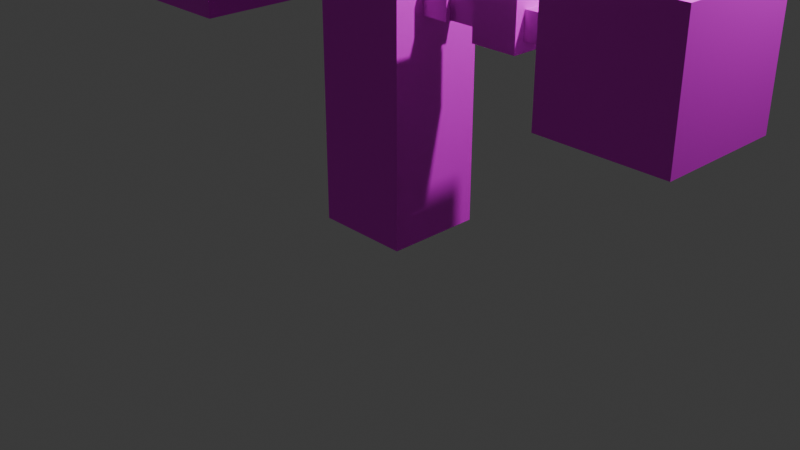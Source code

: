 # Source: player.blend  (saved by Blender 4.4.32; exported with 4.5.12 LTS)
import bpy
from mathutils import Matrix  # noqa: F401  (used for matrix-valued properties, if any)

bpy.ops.wm.read_factory_settings(use_empty=True)
scene = bpy.context.scene
scene.name = 'Scene'

# ---- collections
col_collection = bpy.data.collections.new('Collection'); scene.collection.children.link(col_collection)

# ---- images (referenced by path relative to the original .blend; pixels are not part of the script)
import os
ASSET_DIR = os.environ.get("B2B_ASSET_DIR", "")  # directory of the original .blend (textures are referenced by path, not embedded)
HERE = os.path.dirname(os.path.abspath(__file__))  # packed textures are extracted next to this script under _unpacked/

def load_image(name, relpath, width, height, colorspace="sRGB"):
    """Load a texture the original file referenced (path relative to the .blend, or extracted next to this script)."""
    p = next((c for c in (os.path.join(HERE, relpath), os.path.join(ASSET_DIR, relpath)) if relpath and os.path.exists(c)), "")
    if p:
        img = bpy.data.images.load(p, check_existing=True)
        img.name = name
    else:  # same state as the original file: an image datablock whose file is absent (Cycles renders it pink)
        img = bpy.data.images.new(name, width, height)
        img.source = "FILE"
        img.filepath = "//" + (relpath or name)
    img.colorspace_settings.name = colorspace
    return img
img_untitled_001 = load_image('Untitled.001', 'Player.png', 1024, 1024, 'sRGB')
img_player = load_image('Player', 'player.png', 1024, 1024, 'sRGB')
img_untitled = load_image('Untitled', '', 1024, 1024, 'sRGB')

# ---- materials (node trees are filled in below, after node groups)
mat_material_002 = bpy.data.materials.new('Material.002')
mat_material = bpy.data.materials.new('Material')
mat_material.alpha_threshold = 0.0
mat_material.roughness = 0.5
mat_material.line_color = (0.0, 0.0, 0.0, 1.0)
mat_material_001 = bpy.data.materials.new('Material.001')

# ---- material node trees
mat_material_002.use_nodes = True; mat_material_002.node_tree.nodes.clear()
_N = mat_material_002.node_tree.nodes; _L = mat_material_002.node_tree.links
n0 = _N.new('ShaderNodeBsdfPrincipled'); n0.name = 'Principled BSDF'; n0.location = (10, 300)
n1 = _N.new('ShaderNodeOutputMaterial'); n1.name = 'Material Output'; n1.location = (300, 300)
n2 = _N.new('ShaderNodeTexImage'); n2.name = 'Image Texture'; n2.location = (-324, 254)
n2.image = img_untitled_001
_L.new(n0.outputs[0], n1.inputs[0])
_L.new(n2.outputs[0], n0.inputs[0])
n1.is_active_output = True
mat_material.use_nodes = True; mat_material.node_tree.nodes.clear()
_N = mat_material.node_tree.nodes; _L = mat_material.node_tree.links
n0 = _N.new('ShaderNodeOutputMaterial'); n0.name = 'Material Output'; n0.location = (300, 300)
n1 = _N.new('ShaderNodeBsdfPrincipled'); n1.name = 'Principled BSDF'; n1.location = (36, 340)
n1.inputs[3].default_value = 1.45
n2 = _N.new('ShaderNodeTexImage'); n2.name = 'Image Texture'; n2.location = (-308, 283)
n2.image = img_player
_L.new(n1.outputs[0], n0.inputs[0])
_L.new(n2.outputs[0], n1.inputs[0])
n0.is_active_output = True
mat_material_001.use_nodes = True; mat_material_001.node_tree.nodes.clear()
_N = mat_material_001.node_tree.nodes; _L = mat_material_001.node_tree.links
n0 = _N.new('ShaderNodeBsdfPrincipled'); n0.name = 'Principled BSDF'; n0.location = (10, 300)
n1 = _N.new('ShaderNodeOutputMaterial'); n1.name = 'Material Output'; n1.location = (300, 300)
n2 = _N.new('ShaderNodeTexImage'); n2.name = 'Image Texture'; n2.location = (-326, 283)
n2.image = img_untitled
_L.new(n0.outputs[0], n1.inputs[0])
_L.new(n2.outputs[0], n0.inputs[0])
n1.is_active_output = True

# ---- world
world_world = bpy.data.worlds.new('World'); scene.world = world_world
world_world.use_nodes = True; world_world.node_tree.nodes.clear()
_N = world_world.node_tree.nodes; _L = world_world.node_tree.links
n0 = _N.new('ShaderNodeOutputWorld'); n0.name = 'World Output'; n0.location = (300, 300)
n1 = _N.new('ShaderNodeBackground'); n1.name = 'Background'; n1.location = (10, 300)
n1.inputs[0].default_value = (0.05088, 0.05088, 0.05088, 1.0)
_L.new(n1.outputs[0], n0.inputs[0])
n0.is_active_output = True
world_world.color = (0.05088, 0.05088, 0.05088)
world_world.sun_shadow_jitter_overblur = 0.0

# ---- cameras
cam_camera = bpy.data.cameras.new('Camera')
cam_camera.clip_end = 100.0
cam_camera.ortho_scale = 7.314

# ---- lights
light_light = bpy.data.lights.new('Light', 'POINT')
light_light.energy = 1000.0
light_light.shadow_soft_size = 0.1

# ---- meshes
me_cube_024 = bpy.data.meshes.new('Cube.024')
me_cube_024.from_pydata([(-2.417, -0.2094, 3.506), (-2.417, 0.2094, 3.506), (-2.417, -0.2094, 3.925), (-3.649, -0.2094, 3.506), (-3.649, 0.2094, 3.506), (-3.649, -0.2094, 3.925), (-3.649, 0.2094, 3.925), (-2.417, 0.2094, 3.925)], [], [(0, 1, 7, 2), (1, 0, 3, 4), (3, 0, 2, 5), (4, 3, 5, 6), (6, 5, 2, 7), (1, 4, 6, 7)])
_uv = me_cube_024.uv_layers.new(name='UVMap')
_uv.uv.foreach_set('vector', [0.375, 0.0, 0.375, 0.25, 0.625, 0.25, 0.625, 0.0, 0.125, 0.5, 0.125, 0.75, 0.375, 0.75, 0.375, 0.5, 0.375, 0.75, 0.375, 1.0, 0.625, 1.0, 0.625, 0.75, 0.375, 0.5, 0.375, 0.75, 0.625, 0.75, 0.625, 0.5, 0.625, 0.5, 0.625, 0.75, 0.875, 0.75, 0.875, 0.5, 0.375, 0.25, 0.375, 0.5, 0.625, 0.5, 0.625, 0.25])
me_cube_024.materials.append(mat_material_002)
me_cube_024.materials.append(mat_material)
me_cube_024.materials.append(mat_material_001)
me_cube_024.update()
me_cube_001 = bpy.data.meshes.new('Cube.001')
me_cube_001.from_pydata([(-3.408, -1.0, 2.716), (-3.408, 1.0, 2.716), (-3.408, -1.0, 4.716), (-5.408, -1.0, 2.716), (-5.408, 1.0, 2.716), (-5.408, -1.0, 4.716), (-5.408, 1.0, 4.716), (-3.408, 1.0, 4.716)], [], [(0, 1, 7, 2), (1, 0, 3, 4), (3, 0, 2, 5), (4, 3, 5, 6), (6, 5, 2, 7), (1, 4, 6, 7)])
_uv = me_cube_001.uv_layers.new(name='UVMap')
_uv.uv.foreach_set('vector', [0.375, 0.0, 0.375, 0.25, 0.625, 0.25, 0.625, 0.0, 0.125, 0.5, 0.125, 0.75, 0.375, 0.75, 0.375, 0.5, 0.375, 0.75, 0.375, 1.0, 0.625, 1.0, 0.625, 0.75, 0.375, 0.5, 0.375, 0.75, 0.625, 0.75, 0.625, 0.5, 0.625, 0.5, 0.625, 0.75, 0.875, 0.75, 0.875, 0.5, 0.375, 0.25, 0.375, 0.5, 0.625, 0.5, 0.625, 0.25])
me_cube_001.materials.append(mat_material_002)
me_cube_001.materials.append(mat_material)
me_cube_001.materials.append(mat_material_001)
me_cube_001.update()
me_cube_002 = bpy.data.meshes.new('Cube.002')
me_cube_002.from_pydata([(0.7851, 0.7851, 4.727), (0.7851, 0.7851, 3.718e-07), (0.7851, -0.7851, 4.727), (-0.7851, 0.7851, 4.727), (-0.7851, 0.7851, 3.718e-07), (-0.7851, -0.7851, 4.727), (-0.7851, -0.7851, 3.718e-07), (0.7851, -0.7851, 3.718e-07)], [], [(1, 0, 2, 7), (4, 3, 0, 1), (0, 3, 5, 2), (6, 5, 3, 4), (7, 2, 5, 6), (4, 1, 7, 6)])
me_cube_002.polygons.foreach_set('material_index', [1, 1, 1, 1, 1, 1])
_uv = me_cube_002.uv_layers.new(name='UVMap')
_uv.uv.foreach_set('vector', [0.375, 0.5, 0.625, 0.5, 0.625, 0.75, 0.375, 0.75, 0.375, 0.25, 0.625, 0.25, 0.625, 0.5, 0.375, 0.5, 0.625, 0.5, 0.875, 0.5, 0.875, 0.75, 0.625, 0.75, 0.375, 0.0, 0.625, 0.0, 0.625, 0.25, 0.375, 0.25, 0.375, 0.75, 0.625, 0.75, 0.625, 1.0, 0.375, 1.0, 0.125, 0.5, 0.375, 0.5, 0.375, 0.75, 0.125, 0.75])
me_cube_002.materials.append(mat_material_002)
me_cube_002.materials.append(mat_material)
me_cube_002.materials.append(mat_material_001)
me_cube_002.update()
me_cube_003 = bpy.data.meshes.new('Cube.003')
me_cube_003.from_pydata([(1.236, 0.2897, 4.075), (1.236, -0.2897, 4.075), (1.236, 0.2897, 3.495), (0.6566, 0.2897, 4.075), (0.6566, -0.2897, 4.075), (0.6566, 0.2897, 3.495), (0.6566, -0.2897, 3.495), (1.236, -0.2897, 3.495)], [], [(0, 1, 7, 2), (1, 0, 3, 4), (3, 0, 2, 5), (4, 3, 5, 6), (6, 5, 2, 7), (1, 4, 6, 7)])
_uv = me_cube_003.uv_layers.new(name='UVMap')
_uv.uv.foreach_set('vector', [0.375, 0.0, 0.375, 0.25, 0.625, 0.25, 0.625, 0.0, 0.125, 0.5, 0.125, 0.75, 0.375, 0.75, 0.375, 0.5, 0.375, 0.75, 0.375, 1.0, 0.625, 1.0, 0.625, 0.75, 0.375, 0.5, 0.375, 0.75, 0.625, 0.75, 0.625, 0.5, 0.625, 0.5, 0.625, 0.75, 0.875, 0.75, 0.875, 0.5, 0.375, 0.25, 0.375, 0.5, 0.625, 0.5, 0.625, 0.25])
me_cube_003.materials.append(mat_material_002)
me_cube_003.materials.append(mat_material)
me_cube_003.materials.append(mat_material_001)
me_cube_003.update()
me_cube_004 = bpy.data.meshes.new('Cube.004')
me_cube_004.from_pydata([(0.7984, -0.2094, 3.506), (0.7984, 0.2094, 3.506), (0.7984, -0.2094, 3.925), (2.024, -0.2094, 3.506), (2.024, 0.2094, 3.506), (2.024, -0.2094, 3.925), (2.024, 0.2094, 3.925), (0.7984, 0.2094, 3.925)], [], [(0, 2, 7, 1), (1, 4, 3, 0), (3, 5, 2, 0), (4, 6, 5, 3), (6, 7, 2, 5), (1, 7, 6, 4)])
_uv = me_cube_004.uv_layers.new(name='UVMap')
_uv.uv.foreach_set('vector', [0.375, 0.0, 0.625, 0.0, 0.625, 0.25, 0.375, 0.25, 0.125, 0.5, 0.375, 0.5, 0.375, 0.75, 0.125, 0.75, 0.375, 0.75, 0.625, 0.75, 0.625, 1.0, 0.375, 1.0, 0.375, 0.5, 0.625, 0.5, 0.625, 0.75, 0.375, 0.75, 0.625, 0.5, 0.875, 0.5, 0.875, 0.75, 0.625, 0.75, 0.375, 0.25, 0.625, 0.25, 0.625, 0.5, 0.375, 0.5])
me_cube_004.materials.append(mat_material_002)
me_cube_004.materials.append(mat_material)
me_cube_004.materials.append(mat_material_001)
me_cube_004.update()
me_cube_005 = bpy.data.meshes.new('Cube.005')
me_cube_005.from_pydata([(-0.3809, -0.3809, 4.212), (-0.3809, 0.3809, 4.212), (-0.3809, -0.3809, 4.974), (0.3809, -0.3809, 4.212), (0.3809, 0.3809, 4.212), (0.3809, -0.3809, 4.974), (0.3809, 0.3809, 4.974), (-0.3809, 0.3809, 4.974)], [], [(0, 2, 7, 1), (1, 4, 3, 0), (3, 5, 2, 0), (4, 6, 5, 3), (6, 7, 2, 5), (1, 7, 6, 4)])
_uv = me_cube_005.uv_layers.new(name='UVMap')
_uv.uv.foreach_set('vector', [0.375, 0.0, 0.625, 0.0, 0.625, 0.25, 0.375, 0.25, 0.125, 0.5, 0.375, 0.5, 0.375, 0.75, 0.125, 0.75, 0.375, 0.75, 0.625, 0.75, 0.625, 1.0, 0.375, 1.0, 0.375, 0.5, 0.625, 0.5, 0.625, 0.75, 0.375, 0.75, 0.625, 0.5, 0.875, 0.5, 0.875, 0.75, 0.625, 0.75, 0.375, 0.25, 0.625, 0.25, 0.625, 0.5, 0.375, 0.5])
me_cube_005.materials.append(mat_material_002)
me_cube_005.materials.append(mat_material)
me_cube_005.materials.append(mat_material_001)
me_cube_005.update()
me_cube_006 = bpy.data.meshes.new('Cube.006')
me_cube_006.from_pydata([(-1.56, -1.56, 4.903), (-1.56, 1.56, 4.903), (-1.56, -1.56, 8.022), (1.56, -1.56, 4.903), (1.56, 1.56, 4.903), (1.56, -1.56, 8.022), (1.56, 1.56, 8.022), (-1.56, 1.56, 8.022)], [], [(0, 2, 7, 1), (1, 4, 3, 0), (3, 5, 2, 0), (4, 6, 5, 3), (6, 7, 2, 5), (1, 7, 6, 4)])
me_cube_006.polygons.foreach_set('material_index', [2, 2, 2, 2, 2, 2])
_uv = me_cube_006.uv_layers.new(name='UVMap')
_uv.uv.foreach_set('vector', [0.375, 0.0, 0.625, 0.0, 0.625, 0.25, 0.375, 0.25, 0.125, 0.5, 0.375, 0.5, 0.375, 0.75, 0.125, 0.75, 0.375, 0.75, 0.625, 0.75, 0.625, 1.0, 0.375, 1.0, 0.375, 0.5, 0.625, 0.5, 0.625, 0.75, 0.375, 0.75, 0.625, 0.5, 0.875, 0.5, 0.875, 0.75, 0.625, 0.75, 0.375, 0.25, 0.625, 0.25, 0.625, 0.5, 0.375, 0.5])
me_cube_006.materials.append(mat_material_002)
me_cube_006.materials.append(mat_material)
me_cube_006.materials.append(mat_material_001)
me_cube_006.update()
me_cube_007 = bpy.data.meshes.new('Cube.007')
me_cube_007.from_pydata([(1.797, -0.3723, 3.344), (1.797, 0.3723, 3.344), (1.797, -0.3723, 4.088), (2.542, -0.3723, 3.344), (2.542, 0.3723, 3.344), (2.542, -0.3723, 4.088), (2.542, 0.3723, 4.088), (1.797, 0.3723, 4.088)], [], [(0, 2, 7, 1), (1, 4, 3, 0), (3, 5, 2, 0), (4, 6, 5, 3), (6, 7, 2, 5), (1, 7, 6, 4)])
_uv = me_cube_007.uv_layers.new(name='UVMap')
_uv.uv.foreach_set('vector', [0.375, 0.0, 0.625, 0.0, 0.625, 0.25, 0.375, 0.25, 0.125, 0.5, 0.375, 0.5, 0.375, 0.75, 0.125, 0.75, 0.375, 0.75, 0.625, 0.75, 0.625, 1.0, 0.375, 1.0, 0.375, 0.5, 0.625, 0.5, 0.625, 0.75, 0.375, 0.75, 0.625, 0.5, 0.875, 0.5, 0.875, 0.75, 0.625, 0.75, 0.375, 0.25, 0.625, 0.25, 0.625, 0.5, 0.375, 0.5])
me_cube_007.materials.append(mat_material_002)
me_cube_007.materials.append(mat_material)
me_cube_007.materials.append(mat_material_001)
me_cube_007.update()
me_cube_008 = bpy.data.meshes.new('Cube.008')
me_cube_008.from_pydata([(2.417, -0.2094, 3.506), (2.417, 0.2094, 3.506), (2.417, -0.2094, 3.925), (3.649, -0.2094, 3.506), (3.649, 0.2094, 3.506), (3.649, -0.2094, 3.925), (3.649, 0.2094, 3.925), (2.417, 0.2094, 3.925)], [], [(0, 2, 7, 1), (1, 4, 3, 0), (3, 5, 2, 0), (4, 6, 5, 3), (6, 7, 2, 5), (1, 7, 6, 4)])
_uv = me_cube_008.uv_layers.new(name='UVMap')
_uv.uv.foreach_set('vector', [0.375, 0.0, 0.625, 0.0, 0.625, 0.25, 0.375, 0.25, 0.125, 0.5, 0.375, 0.5, 0.375, 0.75, 0.125, 0.75, 0.375, 0.75, 0.625, 0.75, 0.625, 1.0, 0.375, 1.0, 0.375, 0.5, 0.625, 0.5, 0.625, 0.75, 0.375, 0.75, 0.625, 0.5, 0.875, 0.5, 0.875, 0.75, 0.625, 0.75, 0.375, 0.25, 0.625, 0.25, 0.625, 0.5, 0.375, 0.5])
me_cube_008.materials.append(mat_material_002)
me_cube_008.materials.append(mat_material)
me_cube_008.materials.append(mat_material_001)
me_cube_008.update()
me_cube_009 = bpy.data.meshes.new('Cube.009')
me_cube_009.from_pydata([(3.408, -1.0, 2.716), (3.408, 1.0, 2.716), (3.408, -1.0, 4.716), (5.408, -1.0, 2.716), (5.408, 1.0, 2.716), (5.408, -1.0, 4.716), (5.408, 1.0, 4.716), (3.408, 1.0, 4.716)], [], [(0, 2, 7, 1), (1, 4, 3, 0), (3, 5, 2, 0), (4, 6, 5, 3), (6, 7, 2, 5), (1, 7, 6, 4)])
_uv = me_cube_009.uv_layers.new(name='UVMap')
_uv.uv.foreach_set('vector', [0.375, 0.0, 0.625, 0.0, 0.625, 0.25, 0.375, 0.25, 0.125, 0.5, 0.375, 0.5, 0.375, 0.75, 0.125, 0.75, 0.375, 0.75, 0.625, 0.75, 0.625, 1.0, 0.375, 1.0, 0.375, 0.5, 0.625, 0.5, 0.625, 0.75, 0.375, 0.75, 0.625, 0.5, 0.875, 0.5, 0.875, 0.75, 0.625, 0.75, 0.375, 0.25, 0.625, 0.25, 0.625, 0.5, 0.375, 0.5])
me_cube_009.materials.append(mat_material_002)
me_cube_009.materials.append(mat_material)
me_cube_009.materials.append(mat_material_001)
me_cube_009.update()
me_cube_010 = bpy.data.meshes.new('Cube.010')
me_cube_010.from_pydata([(-1.236, 0.2897, 4.075), (-1.236, -0.2897, 4.075), (-1.236, 0.2897, 3.495), (-0.6566, 0.2897, 4.075), (-0.6566, -0.2897, 4.075), (-0.6566, 0.2897, 3.495), (-0.6566, -0.2897, 3.495), (-1.236, -0.2897, 3.495)], [], [(1, 4, 3, 0), (0, 2, 7, 1), (3, 5, 2, 0), (4, 6, 5, 3), (6, 7, 2, 5), (1, 7, 6, 4)])
_uv = me_cube_010.uv_layers.new(name='UVMap')
_uv.uv.foreach_set('vector', [0.125, 0.5, 0.375, 0.5, 0.375, 0.75, 0.125, 0.75, 0.375, 0.0, 0.625, 0.0, 0.625, 0.25, 0.375, 0.25, 0.375, 0.75, 0.625, 0.75, 0.625, 1.0, 0.375, 1.0, 0.375, 0.5, 0.625, 0.5, 0.625, 0.75, 0.375, 0.75, 0.625, 0.5, 0.875, 0.5, 0.875, 0.75, 0.625, 0.75, 0.375, 0.25, 0.625, 0.25, 0.625, 0.5, 0.375, 0.5])
me_cube_010.materials.append(mat_material_002)
me_cube_010.materials.append(mat_material)
me_cube_010.materials.append(mat_material_001)
me_cube_010.update()
me_cube_011 = bpy.data.meshes.new('Cube.011')
me_cube_011.from_pydata([(-0.7984, -0.2094, 3.506), (-0.7984, 0.2094, 3.506), (-0.7984, -0.2094, 3.925), (-2.024, -0.2094, 3.506), (-2.024, 0.2094, 3.506), (-2.024, -0.2094, 3.925), (-2.024, 0.2094, 3.925), (-0.7984, 0.2094, 3.925)], [], [(1, 0, 3, 4), (0, 1, 7, 2), (3, 0, 2, 5), (4, 3, 5, 6), (6, 5, 2, 7), (1, 4, 6, 7)])
_uv = me_cube_011.uv_layers.new(name='UVMap')
_uv.uv.foreach_set('vector', [0.125, 0.5, 0.125, 0.75, 0.375, 0.75, 0.375, 0.5, 0.375, 0.0, 0.375, 0.25, 0.625, 0.25, 0.625, 0.0, 0.375, 0.75, 0.375, 1.0, 0.625, 1.0, 0.625, 0.75, 0.375, 0.5, 0.375, 0.75, 0.625, 0.75, 0.625, 0.5, 0.625, 0.5, 0.625, 0.75, 0.875, 0.75, 0.875, 0.5, 0.375, 0.25, 0.375, 0.5, 0.625, 0.5, 0.625, 0.25])
me_cube_011.materials.append(mat_material_002)
me_cube_011.materials.append(mat_material)
me_cube_011.materials.append(mat_material_001)
me_cube_011.update()
me_cube_012 = bpy.data.meshes.new('Cube.012')
me_cube_012.from_pydata([(-1.797, -0.3723, 3.344), (-1.797, 0.3723, 3.344), (-1.797, -0.3723, 4.088), (-2.542, -0.3723, 3.344), (-2.542, 0.3723, 3.344), (-2.542, -0.3723, 4.088), (-2.542, 0.3723, 4.088), (-1.797, 0.3723, 4.088)], [], [(1, 0, 3, 4), (0, 1, 7, 2), (3, 0, 2, 5), (4, 3, 5, 6), (6, 5, 2, 7), (1, 4, 6, 7)])
_uv = me_cube_012.uv_layers.new(name='UVMap')
_uv.uv.foreach_set('vector', [0.125, 0.5, 0.125, 0.75, 0.375, 0.75, 0.375, 0.5, 0.375, 0.0, 0.375, 0.25, 0.625, 0.25, 0.625, 0.0, 0.375, 0.75, 0.375, 1.0, 0.625, 1.0, 0.625, 0.75, 0.375, 0.5, 0.375, 0.75, 0.625, 0.75, 0.625, 0.5, 0.625, 0.5, 0.625, 0.75, 0.875, 0.75, 0.875, 0.5, 0.375, 0.25, 0.375, 0.5, 0.625, 0.5, 0.625, 0.25])
me_cube_012.materials.append(mat_material_002)
me_cube_012.materials.append(mat_material)
me_cube_012.materials.append(mat_material_001)
me_cube_012.update()
arm_armature = bpy.data.armatures.new('Armature')  # bones are not reproduced

# ---- objects
ob_light = bpy.data.objects.new('Light', light_light)
ob_camera = bpy.data.objects.new('Camera', cam_camera)
ob_armature = bpy.data.objects.new('Armature', arm_armature)
ob_cube_013 = bpy.data.objects.new('Cube.013', me_cube_024)
ob_cube_001 = bpy.data.objects.new('Cube.001', me_cube_001)
ob_cube_002 = bpy.data.objects.new('Cube.002', me_cube_002)
ob_cube_003 = bpy.data.objects.new('Cube.003', me_cube_003)
ob_cube_004 = bpy.data.objects.new('Cube.004', me_cube_004)
ob_cube_005 = bpy.data.objects.new('Cube.005', me_cube_005)
ob_cube_006 = bpy.data.objects.new('Cube.006', me_cube_006)
ob_cube_007 = bpy.data.objects.new('Cube.007', me_cube_007)
ob_cube_008 = bpy.data.objects.new('Cube.008', me_cube_008)
ob_cube_009 = bpy.data.objects.new('Cube.009', me_cube_009)
ob_cube_010 = bpy.data.objects.new('Cube.010', me_cube_010)
ob_cube_011 = bpy.data.objects.new('Cube.011', me_cube_011)
ob_cube_012 = bpy.data.objects.new('Cube.012', me_cube_012)

# ---- transforms, parenting, visibility, modifiers, constraints
ob_light.location = (4.076, 1.005, 5.904)
ob_light.rotation_euler = (0.6503, 0.05522, 1.866)
ob_light.lock_rotations_4d = False
ob_light.empty_display_type = 'ARROWS'
ob_light.color = (0.0, 0.0, 0.0, 0.0)
ob_light.lineart.crease_threshold = 0.0
ob_camera.location = (7.359, -6.926, 4.958)
ob_camera.rotation_euler = (1.109, 0.0, 0.8149)
ob_camera.lock_rotations_4d = False
ob_camera.empty_display_type = 'ARROWS'
ob_camera.color = (0.0, 0.0, 0.0, 0.0)
ob_camera.display_type = 'WIRE'
ob_camera.lineart.crease_threshold = 0.0
ob_armature.location = (0.0, 0.0, 0.0)
ob_cube_013.parent = ob_armature
ob_cube_013.location = (0.0, -2.842e-14, -2.384e-07)
ob_cube_013.scale = (0.6412, 0.6412, 0.6412)
_vg = ob_cube_013.vertex_groups.new(name='Group')
_vg = ob_cube_013.vertex_groups.new(name='Bone')
_vg = ob_cube_013.vertex_groups.new(name='Bone.001')
_vg = ob_cube_013.vertex_groups.new(name='Arm1.l')
_vg = ob_cube_013.vertex_groups.new(name='Arm2.l')
_vg = ob_cube_013.vertex_groups.new(name='Arm3.l')
_vg.add([0, 1, 2, 3, 4, 5, 6, 7], 1.0, 'REPLACE')
_vg = ob_cube_013.vertex_groups.new(name='Hand.l')
_vg = ob_cube_013.vertex_groups.new(name='Bone.006')
_vg = ob_cube_013.vertex_groups.new(name='Bone.007')
_vg = ob_cube_013.vertex_groups.new(name='Arm1.r')
_vg = ob_cube_013.vertex_groups.new(name='Arm2.r')
_vg = ob_cube_013.vertex_groups.new(name='Arm3.r')
_vg = ob_cube_013.vertex_groups.new(name='Hand.r')
_m = ob_cube_013.modifiers.new('Armature', 'ARMATURE')
_m.object = ob_armature
ob_cube_001.parent = ob_armature
ob_cube_001.location = (0.0, -2.842e-14, -2.384e-07)
ob_cube_001.scale = (0.6412, 0.6412, 0.6412)
_vg = ob_cube_001.vertex_groups.new(name='Group')
_vg = ob_cube_001.vertex_groups.new(name='Bone')
_vg = ob_cube_001.vertex_groups.new(name='Bone.001')
_vg = ob_cube_001.vertex_groups.new(name='Arm1.l')
_vg = ob_cube_001.vertex_groups.new(name='Arm2.l')
_vg = ob_cube_001.vertex_groups.new(name='Arm3.l')
_vg = ob_cube_001.vertex_groups.new(name='Hand.l')
_vg.add([0, 1, 2, 3, 4, 5, 6, 7], 1.0, 'REPLACE')
_vg = ob_cube_001.vertex_groups.new(name='Bone.006')
_vg = ob_cube_001.vertex_groups.new(name='Bone.007')
_vg = ob_cube_001.vertex_groups.new(name='Arm1.r')
_vg = ob_cube_001.vertex_groups.new(name='Arm2.r')
_vg = ob_cube_001.vertex_groups.new(name='Arm3.r')
_vg = ob_cube_001.vertex_groups.new(name='Hand.r')
_m = ob_cube_001.modifiers.new('Armature', 'ARMATURE')
_m.object = ob_armature
ob_cube_002.parent = ob_armature
ob_cube_002.location = (0.0, -2.842e-14, -2.384e-07)
ob_cube_002.scale = (0.6412, 0.6412, 0.6412)
_vg = ob_cube_002.vertex_groups.new(name='Group')
_vg = ob_cube_002.vertex_groups.new(name='Bone')
for _i, _w in zip([1, 2, 3, 4, 6, 7], [0.9733, 0.0001489, 0.0001489, 0.9704, 0.9733, 0.9704]): _vg.add([_i], _w, 'REPLACE')
_vg = ob_cube_002.vertex_groups.new(name='Bone.001')
_vg = ob_cube_002.vertex_groups.new(name='Arm1.l')
for _i, _w in zip([2, 3, 5], [0.09746, 0.09746, 0.7835]): _vg.add([_i], _w, 'REPLACE')
_vg = ob_cube_002.vertex_groups.new(name='Arm2.l')
_vg = ob_cube_002.vertex_groups.new(name='Arm3.l')
_vg = ob_cube_002.vertex_groups.new(name='Hand.l')
_vg = ob_cube_002.vertex_groups.new(name='Bone.006')
for _i, _w in zip([0, 2, 3, 5], [0.1717, 0.78, 0.78, 0.1717]): _vg.add([_i], _w, 'REPLACE')
_vg = ob_cube_002.vertex_groups.new(name='Bone.007')
_vg = ob_cube_002.vertex_groups.new(name='Arm1.r')
for _i, _w in zip([0, 2, 3], [0.7835, 0.09746, 0.09746]): _vg.add([_i], _w, 'REPLACE')
_vg = ob_cube_002.vertex_groups.new(name='Arm2.r')
_vg = ob_cube_002.vertex_groups.new(name='Arm3.r')
_vg = ob_cube_002.vertex_groups.new(name='Hand.r')
_m = ob_cube_002.modifiers.new('Armature', 'ARMATURE')
_m.object = ob_armature
ob_cube_003.parent = ob_armature
ob_cube_003.location = (0.0, -2.842e-14, -2.384e-07)
ob_cube_003.scale = (0.6412, 0.6412, 0.6412)
_vg = ob_cube_003.vertex_groups.new(name='Group')
_vg = ob_cube_003.vertex_groups.new(name='Bone')
_vg = ob_cube_003.vertex_groups.new(name='Bone.001')
for _i, _w in zip([0, 1, 2, 3, 4, 5, 6, 7], [0.1902, 0.1802, 0.2884, 0.1923, 0.1387, 0.4981, 0.3986, 0.2428]): _vg.add([_i], _w, 'REPLACE')
_vg = ob_cube_003.vertex_groups.new(name='Arm1.l')
for _i, _w in zip([0, 1, 2, 3, 4, 5, 6, 7], [0.208, 0.2336, 0.1665, 0.3224, 0.3657, 0.1624, 0.1972, 0.1672]): _vg.add([_i], _w, 'REPLACE')
_vg = ob_cube_003.vertex_groups.new(name='Arm2.l')
_vg = ob_cube_003.vertex_groups.new(name='Arm3.l')
_vg = ob_cube_003.vertex_groups.new(name='Hand.l')
_vg = ob_cube_003.vertex_groups.new(name='Bone.006')
for _i, _w in zip([0, 1, 2, 3, 4, 5, 6, 7], [0.208, 0.2336, 0.1665, 0.3224, 0.3657, 0.1624, 0.1972, 0.1672]): _vg.add([_i], _w, 'REPLACE')
_vg = ob_cube_003.vertex_groups.new(name='Bone.007')
_vg = ob_cube_003.vertex_groups.new(name='Arm1.r')
_vg = ob_cube_003.vertex_groups.new(name='Arm2.r')
_vg = ob_cube_003.vertex_groups.new(name='Arm3.r')
for _i, _w in zip([0, 1, 2, 3, 4, 5, 6, 7], [2.307e-07, 5.525e-08, 4.743e-07, 6.874e-10, 2.976e-08, 2.514e-09, 6.068e-09, 1.993e-07]): _vg.add([_i], _w, 'REPLACE')
_vg = ob_cube_003.vertex_groups.new(name='Hand.r')
_m = ob_cube_003.modifiers.new('Armature', 'ARMATURE')
_m.object = ob_armature
ob_cube_004.parent = ob_armature
ob_cube_004.location = (0.0, -2.842e-14, -2.384e-07)
ob_cube_004.scale = (0.6412, 0.6412, 0.6412)
_vg = ob_cube_004.vertex_groups.new(name='Group')
_vg = ob_cube_004.vertex_groups.new(name='Bone')
_vg = ob_cube_004.vertex_groups.new(name='Bone.001')
_vg = ob_cube_004.vertex_groups.new(name='Arm1.l')
_vg = ob_cube_004.vertex_groups.new(name='Arm2.l')
_vg = ob_cube_004.vertex_groups.new(name='Arm3.l')
_vg = ob_cube_004.vertex_groups.new(name='Hand.l')
_vg = ob_cube_004.vertex_groups.new(name='Bone.006')
_vg = ob_cube_004.vertex_groups.new(name='Bone.007')
_vg = ob_cube_004.vertex_groups.new(name='Arm1.r')
for _i, _w in zip([0, 1, 2, 3, 4, 5, 6, 7], [0.2758, 0.8669, 0.9218, 0.0112, 0.05484, 0.1707, 0.1802, 0.9547]): _vg.add([_i], _w, 'REPLACE')
_vg = ob_cube_004.vertex_groups.new(name='Arm2.r')
for _i, _w in zip([0, 1, 2, 3, 4, 5, 6, 7], [0.7242, 0.1331, 0.07818, 0.9694, 0.9452, 0.8293, 0.8198, 0.04055]): _vg.add([_i], _w, 'REPLACE')
_vg = ob_cube_004.vertex_groups.new(name='Arm3.r')
_vg = ob_cube_004.vertex_groups.new(name='Hand.r')
_m = ob_cube_004.modifiers.new('Armature', 'ARMATURE')
_m.object = ob_armature
ob_cube_005.parent = ob_armature
ob_cube_005.location = (0.0, -2.842e-14, -2.384e-07)
ob_cube_005.scale = (0.6412, 0.6412, 0.6412)
_vg = ob_cube_005.vertex_groups.new(name='Group')
_vg = ob_cube_005.vertex_groups.new(name='Bone')
_vg = ob_cube_005.vertex_groups.new(name='Bone.001')
_vg = ob_cube_005.vertex_groups.new(name='Arm1.l')
for _i, _w in zip([0, 1, 3, 4, 6, 7], [0.05911, 0.7191, 0.06258, 0.453, 0.07765, 0.09978]): _vg.add([_i], _w, 'REPLACE')
_vg = ob_cube_005.vertex_groups.new(name='Arm2.l')
_vg = ob_cube_005.vertex_groups.new(name='Arm3.l')
_vg = ob_cube_005.vertex_groups.new(name='Hand.l')
_vg = ob_cube_005.vertex_groups.new(name='Bone.006')
for _i, _w in zip([0, 1, 2, 3, 4, 5, 6, 7], [0.4879, 0.2183, 0.8981, 0.2183, 0.4879, 0.8802, 0.8981, 0.8802]): _vg.add([_i], _w, 'REPLACE')
_vg = ob_cube_005.vertex_groups.new(name='Bone.007')
_vg = ob_cube_005.vertex_groups.new(name='Arm1.r')
for _i, _w in zip([0, 1, 2, 3, 4, 5], [0.453, 0.06258, 0.07765, 0.7191, 0.05911, 0.09978]): _vg.add([_i], _w, 'REPLACE')
_vg = ob_cube_005.vertex_groups.new(name='Arm2.r')
_vg = ob_cube_005.vertex_groups.new(name='Arm3.r')
_vg = ob_cube_005.vertex_groups.new(name='Hand.r')
_m = ob_cube_005.modifiers.new('Armature', 'ARMATURE')
_m.object = ob_armature
ob_cube_006.parent = ob_armature
ob_cube_006.location = (0.0, -2.842e-14, -2.384e-07)
ob_cube_006.scale = (0.6412, 0.6412, 0.6412)
_vg = ob_cube_006.vertex_groups.new(name='Group')
_vg = ob_cube_006.vertex_groups.new(name='Bone')
_vg = ob_cube_006.vertex_groups.new(name='Bone.001')
_vg = ob_cube_006.vertex_groups.new(name='Arm1.l')
_vg = ob_cube_006.vertex_groups.new(name='Arm2.l')
_vg = ob_cube_006.vertex_groups.new(name='Arm3.l')
_vg = ob_cube_006.vertex_groups.new(name='Hand.l')
_vg = ob_cube_006.vertex_groups.new(name='Bone.006')
_vg = ob_cube_006.vertex_groups.new(name='Bone.007')
_vg.add([0, 1, 2, 3, 4, 5, 6, 7], 1.0, 'REPLACE')
_vg = ob_cube_006.vertex_groups.new(name='Arm1.r')
_vg = ob_cube_006.vertex_groups.new(name='Arm2.r')
_vg = ob_cube_006.vertex_groups.new(name='Arm3.r')
_vg = ob_cube_006.vertex_groups.new(name='Hand.r')
_m = ob_cube_006.modifiers.new('Armature', 'ARMATURE')
_m.object = ob_armature
ob_cube_007.parent = ob_armature
ob_cube_007.location = (0.0, -2.842e-14, -2.384e-07)
ob_cube_007.scale = (0.6412, 0.6412, 0.6412)
_vg = ob_cube_007.vertex_groups.new(name='Group')
_vg = ob_cube_007.vertex_groups.new(name='Bone')
_vg = ob_cube_007.vertex_groups.new(name='Bone.001')
_vg = ob_cube_007.vertex_groups.new(name='Arm1.l')
_vg = ob_cube_007.vertex_groups.new(name='Arm2.l')
_vg = ob_cube_007.vertex_groups.new(name='Arm3.l')
_vg = ob_cube_007.vertex_groups.new(name='Hand.l')
_vg = ob_cube_007.vertex_groups.new(name='Bone.006')
_vg = ob_cube_007.vertex_groups.new(name='Bone.007')
_vg = ob_cube_007.vertex_groups.new(name='Arm1.r')
_vg = ob_cube_007.vertex_groups.new(name='Arm2.r')
for _i, _w in zip([0, 1, 2, 3, 4, 5, 6, 7], [0.633, 0.743, 0.9126, 0.2436, 0.7555, 0.7739, 0.28, 0.8403]): _vg.add([_i], _w, 'REPLACE')
_vg = ob_cube_007.vertex_groups.new(name='Arm3.r')
for _i, _w in zip([0, 1, 2, 3, 4, 5, 6, 7], [1.788e-20, 6.703e-15, 0.0, 5.888e-15, 4.524e-14, 4.701e-16, 1.598e-14, 2.601e-16]): _vg.add([_i], _w, 'REPLACE')
_vg = ob_cube_007.vertex_groups.new(name='Hand.r')
_m = ob_cube_007.modifiers.new('Armature', 'ARMATURE')
_m.object = ob_armature
ob_cube_008.parent = ob_armature
ob_cube_008.location = (0.0, -2.842e-14, -2.384e-07)
ob_cube_008.scale = (0.6412, 0.6412, 0.6412)
_vg = ob_cube_008.vertex_groups.new(name='Group')
_vg = ob_cube_008.vertex_groups.new(name='Bone')
_vg = ob_cube_008.vertex_groups.new(name='Bone.001')
_vg = ob_cube_008.vertex_groups.new(name='Arm1.l')
_vg = ob_cube_008.vertex_groups.new(name='Arm2.l')
_vg = ob_cube_008.vertex_groups.new(name='Arm3.l')
_vg = ob_cube_008.vertex_groups.new(name='Hand.l')
_vg = ob_cube_008.vertex_groups.new(name='Bone.006')
_vg = ob_cube_008.vertex_groups.new(name='Bone.007')
_vg = ob_cube_008.vertex_groups.new(name='Arm1.r')
_vg = ob_cube_008.vertex_groups.new(name='Arm2.r')
_vg = ob_cube_008.vertex_groups.new(name='Arm3.r')
_vg.add([0, 1, 2, 3, 4, 5, 6, 7], 1.0, 'REPLACE')
_vg = ob_cube_008.vertex_groups.new(name='Hand.r')
_m = ob_cube_008.modifiers.new('Armature', 'ARMATURE')
_m.object = ob_armature
ob_cube_009.parent = ob_armature
ob_cube_009.location = (0.0, -2.842e-14, -2.384e-07)
ob_cube_009.scale = (0.6412, 0.6412, 0.6412)
_vg = ob_cube_009.vertex_groups.new(name='Group')
_vg = ob_cube_009.vertex_groups.new(name='Bone')
_vg = ob_cube_009.vertex_groups.new(name='Bone.001')
_vg = ob_cube_009.vertex_groups.new(name='Arm1.l')
_vg = ob_cube_009.vertex_groups.new(name='Arm2.l')
_vg = ob_cube_009.vertex_groups.new(name='Arm3.l')
_vg = ob_cube_009.vertex_groups.new(name='Hand.l')
_vg = ob_cube_009.vertex_groups.new(name='Bone.006')
_vg = ob_cube_009.vertex_groups.new(name='Bone.007')
_vg = ob_cube_009.vertex_groups.new(name='Arm1.r')
_vg = ob_cube_009.vertex_groups.new(name='Arm2.r')
_vg = ob_cube_009.vertex_groups.new(name='Arm3.r')
_vg = ob_cube_009.vertex_groups.new(name='Hand.r')
_vg.add([0, 1, 2, 3, 4, 5, 6, 7], 1.0, 'REPLACE')
_m = ob_cube_009.modifiers.new('Armature', 'ARMATURE')
_m.object = ob_armature
ob_cube_010.parent = ob_armature
ob_cube_010.location = (0.0, -2.842e-14, -2.384e-07)
ob_cube_010.scale = (0.6412, 0.6412, 0.6412)
_vg = ob_cube_010.vertex_groups.new(name='Group')
_vg = ob_cube_010.vertex_groups.new(name='Bone')
_vg = ob_cube_010.vertex_groups.new(name='Bone.001')
for _i, _w in zip([0, 1, 2, 3, 4, 5, 6, 7], [0.9984, 0.9996, 0.9855, 0.9898, 0.9927, 0.9702, 0.9748, 0.9889]): _vg.add([_i], _w, 'REPLACE')
_vg = ob_cube_010.vertex_groups.new(name='Arm1.l')
_vg = ob_cube_010.vertex_groups.new(name='Arm2.l')
_vg = ob_cube_010.vertex_groups.new(name='Arm3.l')
for _i, _w in zip([0, 1, 2, 3, 4, 5, 6, 7], [8.742e-09, 4.884e-07, 3.107e-06, 1.366e-06, 7.736e-07, 5.188e-06, 3.48e-06, 2.631e-06]): _vg.add([_i], _w, 'REPLACE')
_vg = ob_cube_010.vertex_groups.new(name='Hand.l')
_vg = ob_cube_010.vertex_groups.new(name='Bone.006')
for _i, _w in zip([0, 1, 2, 3, 4, 5, 6, 7], [2.551e-24, 8.199e-29, 7.053e-27, 8.278e-23, 7e-26, 3.799e-24, 8.377e-27, 1.49e-29]): _vg.add([_i], _w, 'REPLACE')
_vg = ob_cube_010.vertex_groups.new(name='Bone.007')
_vg = ob_cube_010.vertex_groups.new(name='Arm1.r')
for _i, _w in zip([0, 1, 2, 3, 4, 5, 6, 7], [0.0, 2.56e-24, 1.63e-24, 4.39e-22, 6.509e-23, 9.25e-23, 1.512e-24, 1.051e-22]): _vg.add([_i], _w, 'REPLACE')
_vg = ob_cube_010.vertex_groups.new(name='Arm2.r')
_vg = ob_cube_010.vertex_groups.new(name='Arm3.r')
for _i, _w in zip([0, 1, 2, 3, 4, 5, 6, 7], [0.0, 0.0, 0.0, 0.0, 0.0, 0.0, 0.0, 0.0]): _vg.add([_i], _w, 'REPLACE')
_vg = ob_cube_010.vertex_groups.new(name='Hand.r')
_m = ob_cube_010.modifiers.new('Armature', 'ARMATURE')
_m.object = ob_armature
ob_cube_011.parent = ob_armature
ob_cube_011.location = (0.0, -2.842e-14, -2.384e-07)
ob_cube_011.scale = (0.6412, 0.6412, 0.6412)
_vg = ob_cube_011.vertex_groups.new(name='Group')
_vg = ob_cube_011.vertex_groups.new(name='Bone')
_vg = ob_cube_011.vertex_groups.new(name='Bone.001')
_vg = ob_cube_011.vertex_groups.new(name='Arm1.l')
for _i, _w in zip([0, 1, 2, 3, 4, 5, 6, 7], [0.2758, 0.8669, 0.9218, 0.0112, 0.05484, 0.1707, 0.1802, 0.9547]): _vg.add([_i], _w, 'REPLACE')
_vg = ob_cube_011.vertex_groups.new(name='Arm2.l')
for _i, _w in zip([0, 1, 2, 3, 4, 5, 6, 7], [0.7242, 0.1331, 0.07818, 0.9694, 0.9452, 0.8293, 0.8198, 0.04055]): _vg.add([_i], _w, 'REPLACE')
_vg = ob_cube_011.vertex_groups.new(name='Arm3.l')
_vg = ob_cube_011.vertex_groups.new(name='Hand.l')
_vg = ob_cube_011.vertex_groups.new(name='Bone.006')
_vg = ob_cube_011.vertex_groups.new(name='Bone.007')
_vg = ob_cube_011.vertex_groups.new(name='Arm1.r')
_vg = ob_cube_011.vertex_groups.new(name='Arm2.r')
_vg = ob_cube_011.vertex_groups.new(name='Arm3.r')
_vg = ob_cube_011.vertex_groups.new(name='Hand.r')
_m = ob_cube_011.modifiers.new('Armature', 'ARMATURE')
_m.object = ob_armature
ob_cube_012.parent = ob_armature
ob_cube_012.location = (0.0, -2.842e-14, -2.384e-07)
ob_cube_012.scale = (0.6412, 0.6412, 0.6412)
_vg = ob_cube_012.vertex_groups.new(name='Group')
_vg = ob_cube_012.vertex_groups.new(name='Bone')
_vg = ob_cube_012.vertex_groups.new(name='Bone.001')
_vg = ob_cube_012.vertex_groups.new(name='Arm1.l')
for _i, _w in zip([0, 1, 2, 3, 4, 5, 6, 7], [0.0, 0.0, 0.0, 0.0, 0.0, 0.0, 0.0, 0.0]): _vg.add([_i], _w, 'REPLACE')
_vg = ob_cube_012.vertex_groups.new(name='Arm2.l')
for _i, _w in zip([0, 1, 2, 3, 4, 5, 6, 7], [0.6811, 0.8296, 0.9421, 0.2714, 0.8581, 0.8708, 0.8929, 0.9497]): _vg.add([_i], _w, 'REPLACE')
_vg = ob_cube_012.vertex_groups.new(name='Arm3.l')
for _i, _w in zip([0, 1, 2, 3, 4, 5, 6, 7], [3.727e-21, 1.49e-17, 1.28e-17, 6.398e-21, 5.488e-20, 3.071e-18, 9.797e-19, 1.232e-16]): _vg.add([_i], _w, 'REPLACE')
_vg = ob_cube_012.vertex_groups.new(name='Hand.l')
_vg = ob_cube_012.vertex_groups.new(name='Bone.006')
_vg = ob_cube_012.vertex_groups.new(name='Bone.007')
_vg = ob_cube_012.vertex_groups.new(name='Arm1.r')
_vg = ob_cube_012.vertex_groups.new(name='Arm2.r')
_vg = ob_cube_012.vertex_groups.new(name='Arm3.r')
_vg = ob_cube_012.vertex_groups.new(name='Hand.r')
_m = ob_cube_012.modifiers.new('Armature', 'ARMATURE')
_m.object = ob_armature

# ---- collection membership
col_collection.objects.link(ob_light)
col_collection.objects.link(ob_camera)
col_collection.objects.link(ob_armature)
col_collection.objects.link(ob_cube_013)
col_collection.objects.link(ob_cube_001)
col_collection.objects.link(ob_cube_002)
col_collection.objects.link(ob_cube_003)
col_collection.objects.link(ob_cube_004)
col_collection.objects.link(ob_cube_005)
col_collection.objects.link(ob_cube_006)
col_collection.objects.link(ob_cube_007)
col_collection.objects.link(ob_cube_008)
col_collection.objects.link(ob_cube_009)
col_collection.objects.link(ob_cube_010)
col_collection.objects.link(ob_cube_011)
col_collection.objects.link(ob_cube_012)

# ---- scene / render settings (as saved in the file)
scene.camera = ob_camera
scene.frame_start = 1; scene.frame_end = 40; scene.frame_set(25)
scene.render.engine = 'BLENDER_EEVEE_NEXT'
bpy.context.view_layer.update()
